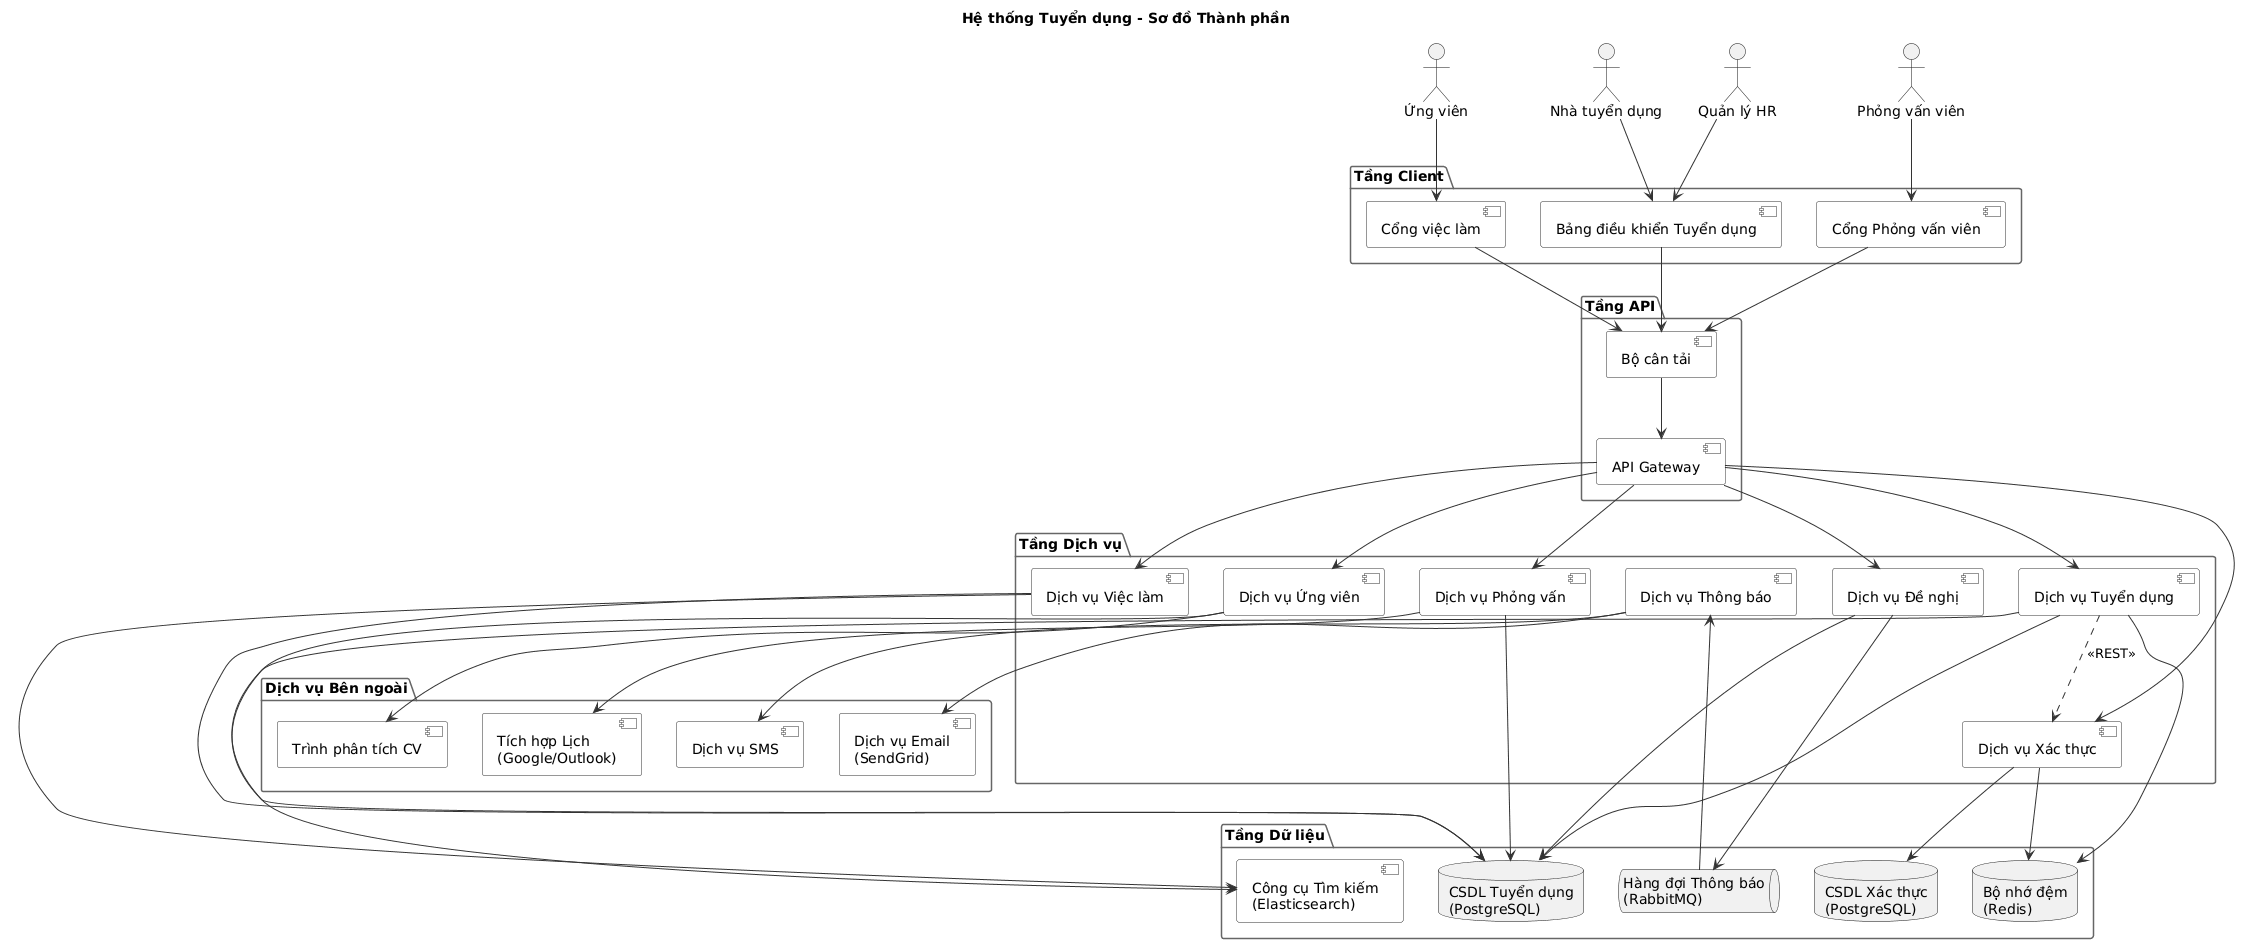

The diagram above was rendered by PlantUML. Its source (embedded in the PNG):
@startuml
' ============================================================
' Hệ thống Tuyển dụng - Sơ đồ Thành phần
' Kiến trúc hệ thống
' ============================================================

skinparam component {
  BackgroundColor #F8F8F8
  BorderColor #333333
  ArrowColor #333333
  InterfaceBackgroundColor #FFFFFF
  InterfaceBorderColor #333333
}
skinparam package {
  BackgroundColor #FFFFFF
  BorderColor #666666
}

title Hệ thống Tuyển dụng - Sơ đồ Thành phần

' --- Người dùng bên ngoài ---
actor "Ứng viên" as candidate
actor "Nhà tuyển dụng" as recruiter
actor "Quản lý HR" as hr
actor "Phỏng vấn viên" as interviewer

' --- Tầng Client ---
package "Tầng Client" {
  [Cổng việc làm] as portal
  [Bảng điều khiển Tuyển dụng] as dashboard
  [Cổng Phỏng vấn viên] as interviewPortal
}

' --- Tầng API ---
package "Tầng API" {
  [API Gateway] as gw
  [Bộ cân tải] as lb
}

' --- Tầng Dịch vụ ---
package "Tầng Dịch vụ" {
  [Dịch vụ Xác thực] as auth
  [Dịch vụ Tuyển dụng] as recr
  [Dịch vụ Việc làm] as job
  [Dịch vụ Ứng viên] as candidateSvc
  [Dịch vụ Phỏng vấn] as interview
  [Dịch vụ Đề nghị] as offer
  [Dịch vụ Thông báo] as notif
}

' --- Tầng Dữ liệu ---
package "Tầng Dữ liệu" {
  database "CSDL Tuyển dụng\n(PostgreSQL)" as recrDB
  database "CSDL Xác thực\n(PostgreSQL)" as authDB
  database "Bộ nhớ đệm\n(Redis)" as cache
  queue "Hàng đợi Thông báo\n(RabbitMQ)" as mq
  [Công cụ Tìm kiếm\n(Elasticsearch)] as search
}

' --- Dịch vụ Bên ngoài ---
package "Dịch vụ Bên ngoài" {
  [Dịch vụ Email\n(SendGrid)] as email
  [Dịch vụ SMS] as sms
  [Tích hợp Lịch\n(Google/Outlook)] as calendar
  [Trình phân tích CV] as parser
}

' --- Quan hệ ---
candidate --> portal
recruiter --> dashboard
hr --> dashboard
interviewer --> interviewPortal

portal --> lb
dashboard --> lb
interviewPortal --> lb
lb --> gw

gw --> auth
gw --> recr
gw --> job
gw --> candidateSvc
gw --> interview
gw --> offer

auth --> authDB
auth --> cache

recr --> recrDB
recr --> cache
recr --> search

job --> recrDB
job --> search

candidateSvc --> recrDB
candidateSvc --> parser

interview --> recrDB
interview --> calendar

offer --> recrDB
offer --> mq

mq --> notif

notif --> email
notif --> sms

recr ..> auth : <<REST>>

@enduml